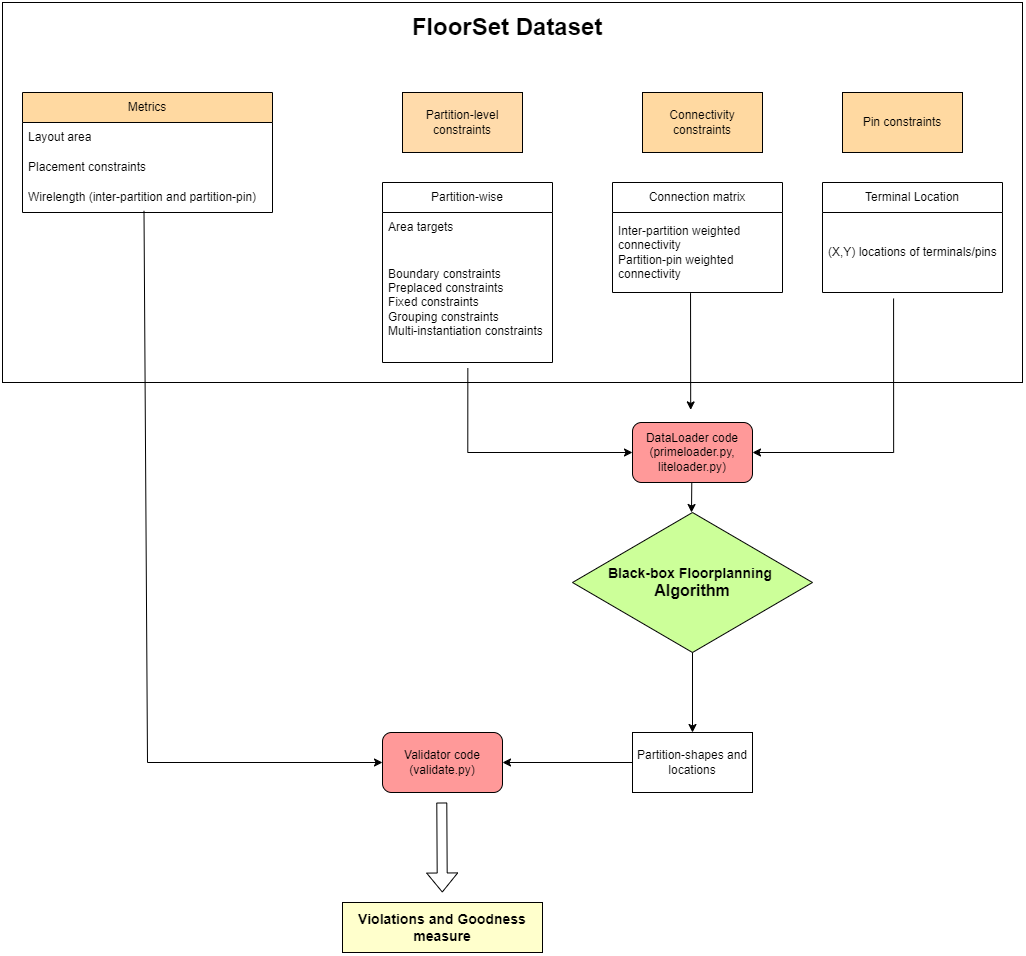

The diagram above was exported from draw.io. Its source (the exported page's mxGraphModel, read from the mxfile embedded in the PNG):
<mxGraphModel dx="2327" dy="654" grid="1" gridSize="10" guides="1" tooltips="1" connect="1" arrows="1" fold="1" page="1" pageScale="1" pageWidth="850" pageHeight="1100" math="0" shadow="0">
  <root>
    <mxCell id="0" />
    <mxCell id="1" parent="0" />
    <mxCell id="mT8KPw20b-KUNS9Lc1lz-50" value="" style="rounded=0;whiteSpace=wrap;html=1;" vertex="1" parent="1">
      <mxGeometry x="-200" y="70" width="1020" height="380" as="geometry" />
    </mxCell>
    <mxCell id="mT8KPw20b-KUNS9Lc1lz-1" value="Pin constraints" style="rounded=0;whiteSpace=wrap;html=1;fillColor=#FFD9A1;" vertex="1" parent="1">
      <mxGeometry x="640" y="160" width="120" height="60" as="geometry" />
    </mxCell>
    <mxCell id="mT8KPw20b-KUNS9Lc1lz-2" value="Partition-level constraints" style="rounded=0;whiteSpace=wrap;html=1;fillColor=#FFDBAB;" vertex="1" parent="1">
      <mxGeometry x="200" y="160" width="120" height="60" as="geometry" />
    </mxCell>
    <mxCell id="mT8KPw20b-KUNS9Lc1lz-3" value="Connectivity constraints" style="rounded=0;whiteSpace=wrap;html=1;fillColor=#FFD9A1;" vertex="1" parent="1">
      <mxGeometry x="440" y="160" width="120" height="60" as="geometry" />
    </mxCell>
    <mxCell id="mT8KPw20b-KUNS9Lc1lz-4" value="Partition-wise" style="swimlane;fontStyle=0;childLayout=stackLayout;horizontal=1;startSize=30;horizontalStack=0;resizeParent=1;resizeParentMax=0;resizeLast=0;collapsible=1;marginBottom=0;whiteSpace=wrap;html=1;" vertex="1" parent="1">
      <mxGeometry x="180" y="250" width="170" height="180" as="geometry">
        <mxRectangle x="170" y="230" width="110" height="30" as="alternateBounds" />
      </mxGeometry>
    </mxCell>
    <mxCell id="mT8KPw20b-KUNS9Lc1lz-5" value="Area targets&amp;nbsp;" style="text;strokeColor=none;fillColor=none;align=left;verticalAlign=middle;spacingLeft=4;spacingRight=4;overflow=hidden;points=[[0,0.5],[1,0.5]];portConstraint=eastwest;rotatable=0;whiteSpace=wrap;html=1;" vertex="1" parent="mT8KPw20b-KUNS9Lc1lz-4">
      <mxGeometry y="30" width="170" height="30" as="geometry" />
    </mxCell>
    <mxCell id="mT8KPw20b-KUNS9Lc1lz-7" value="&lt;div&gt;Boundary constraints&lt;br&gt;&lt;/div&gt;Preplaced constraints&lt;div&gt;Fixed constraints&lt;/div&gt;&lt;div&gt;Grouping constraints&lt;/div&gt;&lt;div&gt;Multi-instantiation constraints&lt;/div&gt;" style="text;strokeColor=none;fillColor=none;align=left;verticalAlign=middle;spacingLeft=4;spacingRight=4;overflow=hidden;points=[[0,0.5,0,0,0],[1,0.5,0,0,0]];portConstraint=eastwest;rotatable=0;whiteSpace=wrap;html=1;" vertex="1" parent="mT8KPw20b-KUNS9Lc1lz-4">
      <mxGeometry y="60" width="170" height="120" as="geometry" />
    </mxCell>
    <mxCell id="mT8KPw20b-KUNS9Lc1lz-14" value="Connection matrix" style="swimlane;fontStyle=0;childLayout=stackLayout;horizontal=1;startSize=30;horizontalStack=0;resizeParent=1;resizeParentMax=0;resizeLast=0;collapsible=1;marginBottom=0;whiteSpace=wrap;html=1;" vertex="1" parent="1">
      <mxGeometry x="410" y="250" width="170" height="110" as="geometry">
        <mxRectangle x="170" y="230" width="110" height="30" as="alternateBounds" />
      </mxGeometry>
    </mxCell>
    <mxCell id="mT8KPw20b-KUNS9Lc1lz-15" value="Inter-partition weighted connectivity&lt;div&gt;Partition-pin weighted connectivity&lt;/div&gt;" style="text;strokeColor=none;fillColor=none;align=left;verticalAlign=middle;spacingLeft=4;spacingRight=4;overflow=hidden;points=[[0,0.5],[1,0.5]];portConstraint=eastwest;rotatable=0;whiteSpace=wrap;html=1;" vertex="1" parent="mT8KPw20b-KUNS9Lc1lz-14">
      <mxGeometry y="30" width="170" height="80" as="geometry" />
    </mxCell>
    <mxCell id="mT8KPw20b-KUNS9Lc1lz-18" value="Terminal Location" style="swimlane;fontStyle=0;childLayout=stackLayout;horizontal=1;startSize=30;horizontalStack=0;resizeParent=1;resizeParentMax=0;resizeLast=0;collapsible=1;marginBottom=0;whiteSpace=wrap;html=1;" vertex="1" parent="1">
      <mxGeometry x="620" y="250" width="180" height="110" as="geometry">
        <mxRectangle x="170" y="230" width="110" height="30" as="alternateBounds" />
      </mxGeometry>
    </mxCell>
    <mxCell id="mT8KPw20b-KUNS9Lc1lz-19" value="(X,Y) locations of terminals/pins" style="text;strokeColor=none;fillColor=none;align=left;verticalAlign=middle;spacingLeft=4;spacingRight=4;overflow=hidden;points=[[0,0.5],[1,0.5]];portConstraint=eastwest;rotatable=0;whiteSpace=wrap;html=1;" vertex="1" parent="mT8KPw20b-KUNS9Lc1lz-18">
      <mxGeometry y="30" width="180" height="80" as="geometry" />
    </mxCell>
    <mxCell id="mT8KPw20b-KUNS9Lc1lz-23" value="&lt;font style=&quot;font-size: 14px;&quot;&gt;&lt;b style=&quot;&quot;&gt;Black-box Floorplanning&amp;nbsp;&lt;/b&gt;&lt;/font&gt;&lt;div&gt;&lt;font size=&quot;3&quot;&gt;&lt;b&gt;Algorithm&lt;/b&gt;&lt;/font&gt;&lt;/div&gt;" style="rhombus;whiteSpace=wrap;html=1;fillColor=#CCFF99;" vertex="1" parent="1">
      <mxGeometry x="370" y="580" width="240" height="140" as="geometry" />
    </mxCell>
    <mxCell id="mT8KPw20b-KUNS9Lc1lz-26" style="edgeStyle=orthogonalEdgeStyle;rounded=0;orthogonalLoop=1;jettySize=auto;html=1;entryX=0;entryY=0.5;entryDx=0;entryDy=0;exitX=0.502;exitY=1.046;exitDx=0;exitDy=0;exitPerimeter=0;" edge="1" parent="1" source="mT8KPw20b-KUNS9Lc1lz-7">
      <mxGeometry relative="1" as="geometry">
        <mxPoint x="325.00000000000045" y="300" as="sourcePoint" />
        <mxPoint x="430" y="520" as="targetPoint" />
        <Array as="points">
          <mxPoint x="265" y="520" />
        </Array>
      </mxGeometry>
    </mxCell>
    <mxCell id="mT8KPw20b-KUNS9Lc1lz-27" style="edgeStyle=orthogonalEdgeStyle;rounded=0;orthogonalLoop=1;jettySize=auto;html=1;exitX=0.506;exitY=1.075;exitDx=0;exitDy=0;exitPerimeter=0;" edge="1" parent="1">
      <mxGeometry relative="1" as="geometry">
        <mxPoint x="691.0799999999999" y="366.0000000000001" as="sourcePoint" />
        <mxPoint x="550" y="520" as="targetPoint" />
        <Array as="points">
          <mxPoint x="691" y="520" />
        </Array>
      </mxGeometry>
    </mxCell>
    <mxCell id="mT8KPw20b-KUNS9Lc1lz-29" value="" style="endArrow=classic;html=1;rounded=0;exitX=0.459;exitY=1.008;exitDx=0;exitDy=0;exitPerimeter=0;entryX=0.485;entryY=-0.21;entryDx=0;entryDy=0;entryPerimeter=0;" edge="1" parent="1" source="mT8KPw20b-KUNS9Lc1lz-15" target="mT8KPw20b-KUNS9Lc1lz-46">
      <mxGeometry width="50" height="50" relative="1" as="geometry">
        <mxPoint x="500" y="450" as="sourcePoint" />
        <mxPoint x="489" y="572" as="targetPoint" />
      </mxGeometry>
    </mxCell>
    <mxCell id="mT8KPw20b-KUNS9Lc1lz-30" value="Partition-shapes and locations" style="rounded=0;whiteSpace=wrap;html=1;" vertex="1" parent="1">
      <mxGeometry x="430" y="800" width="120" height="60" as="geometry" />
    </mxCell>
    <mxCell id="mT8KPw20b-KUNS9Lc1lz-31" value="" style="endArrow=classic;html=1;rounded=0;" edge="1" parent="1" target="mT8KPw20b-KUNS9Lc1lz-30">
      <mxGeometry width="50" height="50" relative="1" as="geometry">
        <mxPoint x="490" y="720" as="sourcePoint" />
        <mxPoint x="550" y="600" as="targetPoint" />
      </mxGeometry>
    </mxCell>
    <mxCell id="mT8KPw20b-KUNS9Lc1lz-34" value="Metrics" style="swimlane;fontStyle=0;childLayout=stackLayout;horizontal=1;startSize=30;horizontalStack=0;resizeParent=1;resizeParentMax=0;resizeLast=0;collapsible=1;marginBottom=0;whiteSpace=wrap;html=1;fillColor=#FFD9A1;" vertex="1" parent="1">
      <mxGeometry x="-180" y="160" width="250" height="120" as="geometry" />
    </mxCell>
    <mxCell id="mT8KPw20b-KUNS9Lc1lz-35" value="Layout area" style="text;strokeColor=none;fillColor=none;align=left;verticalAlign=middle;spacingLeft=4;spacingRight=4;overflow=hidden;points=[[0,0.5],[1,0.5]];portConstraint=eastwest;rotatable=0;whiteSpace=wrap;html=1;" vertex="1" parent="mT8KPw20b-KUNS9Lc1lz-34">
      <mxGeometry y="30" width="250" height="30" as="geometry" />
    </mxCell>
    <mxCell id="mT8KPw20b-KUNS9Lc1lz-36" value="Placement constraints" style="text;strokeColor=none;fillColor=none;align=left;verticalAlign=middle;spacingLeft=4;spacingRight=4;overflow=hidden;points=[[0,0.5],[1,0.5]];portConstraint=eastwest;rotatable=0;whiteSpace=wrap;html=1;" vertex="1" parent="mT8KPw20b-KUNS9Lc1lz-34">
      <mxGeometry y="60" width="250" height="30" as="geometry" />
    </mxCell>
    <mxCell id="mT8KPw20b-KUNS9Lc1lz-37" value="Wirelength (inter-partition and partition-pin)" style="text;strokeColor=none;fillColor=none;align=left;verticalAlign=middle;spacingLeft=4;spacingRight=4;overflow=hidden;points=[[0,0.5],[1,0.5]];portConstraint=eastwest;rotatable=0;whiteSpace=wrap;html=1;" vertex="1" parent="mT8KPw20b-KUNS9Lc1lz-34">
      <mxGeometry y="90" width="250" height="30" as="geometry" />
    </mxCell>
    <mxCell id="mT8KPw20b-KUNS9Lc1lz-40" value="Validator code&lt;div&gt;(validate.py)&lt;/div&gt;" style="rounded=1;whiteSpace=wrap;html=1;fillColor=#FF9999;" vertex="1" parent="1">
      <mxGeometry x="180" y="800" width="120" height="60" as="geometry" />
    </mxCell>
    <mxCell id="mT8KPw20b-KUNS9Lc1lz-41" value="" style="endArrow=classic;html=1;rounded=0;entryX=1;entryY=0.5;entryDx=0;entryDy=0;exitX=0;exitY=0.5;exitDx=0;exitDy=0;" edge="1" parent="1" source="mT8KPw20b-KUNS9Lc1lz-30" target="mT8KPw20b-KUNS9Lc1lz-40">
      <mxGeometry width="50" height="50" relative="1" as="geometry">
        <mxPoint x="290" y="640" as="sourcePoint" />
        <mxPoint x="340" y="590" as="targetPoint" />
      </mxGeometry>
    </mxCell>
    <mxCell id="mT8KPw20b-KUNS9Lc1lz-42" value="" style="endArrow=classic;html=1;rounded=0;exitX=0.486;exitY=0.946;exitDx=0;exitDy=0;exitPerimeter=0;entryX=0;entryY=0.5;entryDx=0;entryDy=0;" edge="1" parent="1" source="mT8KPw20b-KUNS9Lc1lz-37" target="mT8KPw20b-KUNS9Lc1lz-40">
      <mxGeometry width="50" height="50" relative="1" as="geometry">
        <mxPoint x="290" y="210" as="sourcePoint" />
        <mxPoint x="90" y="430" as="targetPoint" />
        <Array as="points">
          <mxPoint x="-55" y="830" />
        </Array>
      </mxGeometry>
    </mxCell>
    <mxCell id="mT8KPw20b-KUNS9Lc1lz-43" value="&lt;font style=&quot;font-size: 14px;&quot;&gt;&lt;b&gt;Violations and Goodness measure&lt;/b&gt;&lt;/font&gt;" style="text;strokeColor=#000000;fillColor=#FFFFCC;align=center;verticalAlign=middle;spacingLeft=4;spacingRight=4;overflow=hidden;points=[[0,0.5],[1,0.5]];portConstraint=eastwest;rotatable=0;whiteSpace=wrap;html=1;" vertex="1" parent="1">
      <mxGeometry x="140" y="970" width="200" height="50" as="geometry" />
    </mxCell>
    <mxCell id="mT8KPw20b-KUNS9Lc1lz-45" value="" style="shape=flexArrow;endArrow=classic;html=1;rounded=0;" edge="1" parent="1">
      <mxGeometry width="50" height="50" relative="1" as="geometry">
        <mxPoint x="239.29" y="870" as="sourcePoint" />
        <mxPoint x="239.79" y="960" as="targetPoint" />
      </mxGeometry>
    </mxCell>
    <mxCell id="mT8KPw20b-KUNS9Lc1lz-46" value="DataLoader code&lt;div&gt;(primeloader.py, liteloader.py)&lt;/div&gt;" style="rounded=1;whiteSpace=wrap;html=1;fillColor=#FF9999;" vertex="1" parent="1">
      <mxGeometry x="430" y="490" width="120" height="60" as="geometry" />
    </mxCell>
    <mxCell id="mT8KPw20b-KUNS9Lc1lz-48" value="" style="endArrow=classic;html=1;rounded=0;" edge="1" parent="1">
      <mxGeometry width="50" height="50" relative="1" as="geometry">
        <mxPoint x="489.28999999999996" y="550" as="sourcePoint" />
        <mxPoint x="489" y="580" as="targetPoint" />
      </mxGeometry>
    </mxCell>
    <mxCell id="mT8KPw20b-KUNS9Lc1lz-51" value="&lt;font style=&quot;font-size: 24px;&quot;&gt;&lt;b&gt;FloorSet Dataset&lt;/b&gt;&lt;/font&gt;" style="text;html=1;align=center;verticalAlign=middle;whiteSpace=wrap;rounded=0;" vertex="1" parent="1">
      <mxGeometry x="190" y="80" width="230" height="30" as="geometry" />
    </mxCell>
  </root>
</mxGraphModel>